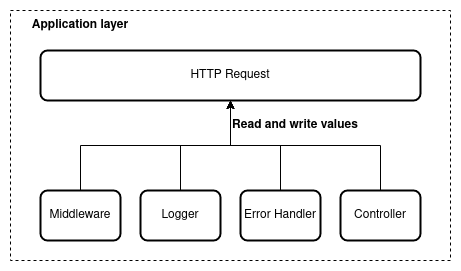

The diagram above was exported from draw.io. Its source (the exported page's mxGraphModel, read from the mxfile embedded in the PNG):
<mxGraphModel dx="1418" dy="781" grid="1" gridSize="10" guides="1" tooltips="1" connect="1" arrows="1" fold="1" page="1" pageScale="1" pageWidth="850" pageHeight="1100" math="0" shadow="0">
  <root>
    <mxCell id="0" />
    <mxCell id="1" parent="0" />
    <mxCell id="LU1lMsB50j7_oByg1CFP-11" value="" style="rounded=0;whiteSpace=wrap;html=1;fillColor=none;dashed=1;" vertex="1" parent="1">
      <mxGeometry x="150" y="30" width="440" height="250" as="geometry" />
    </mxCell>
    <mxCell id="LU1lMsB50j7_oByg1CFP-3" value="" style="edgeStyle=orthogonalEdgeStyle;rounded=0;orthogonalLoop=1;jettySize=auto;html=1;" edge="1" parent="1" source="LU1lMsB50j7_oByg1CFP-1" target="LU1lMsB50j7_oByg1CFP-2">
      <mxGeometry relative="1" as="geometry" />
    </mxCell>
    <mxCell id="LU1lMsB50j7_oByg1CFP-1" value="Middleware" style="rounded=1;whiteSpace=wrap;html=1;absoluteArcSize=1;arcSize=14;strokeWidth=2;" vertex="1" parent="1">
      <mxGeometry x="180" y="210" width="80" height="50" as="geometry" />
    </mxCell>
    <mxCell id="LU1lMsB50j7_oByg1CFP-2" value="HTTP Request" style="rounded=1;whiteSpace=wrap;html=1;absoluteArcSize=1;arcSize=14;strokeWidth=2;" vertex="1" parent="1">
      <mxGeometry x="180" y="70" width="380" height="50" as="geometry" />
    </mxCell>
    <mxCell id="LU1lMsB50j7_oByg1CFP-7" value="" style="edgeStyle=orthogonalEdgeStyle;rounded=0;orthogonalLoop=1;jettySize=auto;html=1;" edge="1" parent="1" source="LU1lMsB50j7_oByg1CFP-4" target="LU1lMsB50j7_oByg1CFP-2">
      <mxGeometry relative="1" as="geometry" />
    </mxCell>
    <mxCell id="LU1lMsB50j7_oByg1CFP-4" value="Logger" style="rounded=1;whiteSpace=wrap;html=1;absoluteArcSize=1;arcSize=14;strokeWidth=2;" vertex="1" parent="1">
      <mxGeometry x="280" y="210" width="80" height="50" as="geometry" />
    </mxCell>
    <mxCell id="LU1lMsB50j7_oByg1CFP-9" value="" style="edgeStyle=orthogonalEdgeStyle;rounded=0;orthogonalLoop=1;jettySize=auto;html=1;" edge="1" parent="1" source="LU1lMsB50j7_oByg1CFP-5" target="LU1lMsB50j7_oByg1CFP-2">
      <mxGeometry relative="1" as="geometry" />
    </mxCell>
    <mxCell id="LU1lMsB50j7_oByg1CFP-5" value="Controller" style="rounded=1;whiteSpace=wrap;html=1;absoluteArcSize=1;arcSize=14;strokeWidth=2;" vertex="1" parent="1">
      <mxGeometry x="480" y="210" width="80" height="50" as="geometry" />
    </mxCell>
    <mxCell id="LU1lMsB50j7_oByg1CFP-8" value="" style="edgeStyle=orthogonalEdgeStyle;rounded=0;orthogonalLoop=1;jettySize=auto;html=1;" edge="1" parent="1" source="LU1lMsB50j7_oByg1CFP-6" target="LU1lMsB50j7_oByg1CFP-2">
      <mxGeometry relative="1" as="geometry" />
    </mxCell>
    <mxCell id="LU1lMsB50j7_oByg1CFP-6" value="Error Handler" style="rounded=1;whiteSpace=wrap;html=1;absoluteArcSize=1;arcSize=14;strokeWidth=2;" vertex="1" parent="1">
      <mxGeometry x="380" y="210" width="80" height="50" as="geometry" />
    </mxCell>
    <mxCell id="LU1lMsB50j7_oByg1CFP-10" value="Read and write values" style="text;html=1;strokeColor=none;fillColor=none;align=center;verticalAlign=middle;whiteSpace=wrap;rounded=0;fontStyle=1" vertex="1" parent="1">
      <mxGeometry x="370" y="130" width="130" height="30" as="geometry" />
    </mxCell>
    <mxCell id="LU1lMsB50j7_oByg1CFP-12" value="Application layer" style="text;html=1;strokeColor=none;fillColor=none;align=center;verticalAlign=middle;whiteSpace=wrap;rounded=0;fontStyle=1" vertex="1" parent="1">
      <mxGeometry x="155" y="30" width="130" height="30" as="geometry" />
    </mxCell>
  </root>
</mxGraphModel>